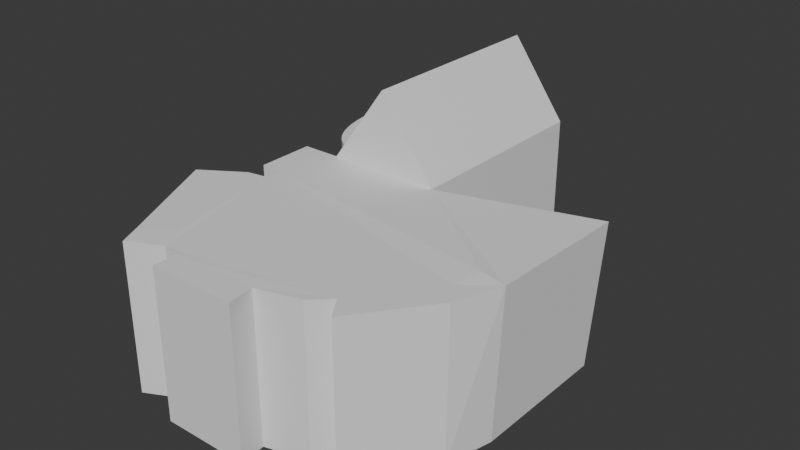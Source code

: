 # Source: newMap.blend  (saved by Blender 4.0.36; exported with 4.5.12 LTS)
import bpy
from mathutils import Matrix  # noqa: F401  (used for matrix-valued properties, if any)

bpy.ops.wm.read_factory_settings(use_empty=True)
scene = bpy.context.scene
scene.name = 'Scene'

# ---- collections
col_administration = bpy.data.collections.new('Administration'); scene.collection.children.link(col_administration)

# ---- world
world_world = bpy.data.worlds.new('World'); scene.world = world_world
world_world.use_nodes = True; world_world.node_tree.nodes.clear()
_N = world_world.node_tree.nodes; _L = world_world.node_tree.links
n0 = _N.new('ShaderNodeOutputWorld'); n0.name = 'World Output'; n0.location = (300, 300)
n1 = _N.new('ShaderNodeBackground'); n1.name = 'Background'; n1.location = (10, 300)
n1.inputs[0].default_value = (0.05088, 0.05088, 0.05088, 1.0)
_L.new(n1.outputs[0], n0.inputs[0])
n0.is_active_output = True
world_world.color = (0.05088, 0.05088, 0.05088)
world_world.use_sun_shadow = False
world_world.sun_shadow_jitter_overblur = 0.0

# ---- meshes
me_cube_001 = bpy.data.meshes.new('Cube.001')
me_cube_001.from_pydata([(-1.0, -0.926, -1.0), (-1.0, 1.0, -1.0), (-1.0, 1.0, 1.0), (1.0, -0.926, -1.0), (1.0, 1.0, -1.0), (1.0, 1.0, 1.0), (0.0, 1.0, -1.0), (0.0, 1.0, 1.0), (0.0, -0.926, -1.0), (-1.0, -0.926, 1.004), (-1.0, 1.0, 1.004), (0.0, 1.0, 2.069), (1.0, 1.0, 1.004), (1.0, -0.926, 1.004), (0.0, -0.926, 2.069), (1.0, -2.733, -1.0), (0.0, -2.733, -1.0), (1.0, -1.456, -1.0), (0.0, -1.456, -1.0), (-1.0, -1.456, -1.0), (-1.675, -0.926, -1.0), (-1.675, -0.926, 1.0), (-1.675, -1.456, -1.0), (-1.675, -1.456, 1.0), (0.0, -1.61, -1.0), (1.0, -1.61, -1.0), (-1.313, -1.61, -1.0), (-1.313, -1.456, -1.0), (-1.313, -1.456, 1.0), (-1.313, -1.61, 1.0), (-0.9409, -2.7, 1.0), (-1.662, -1.643, 1.0), (-1.662, -1.643, -1.0), (-1.462, -2.9, -1.0), (-1.462, -2.9, 1.0), (-2.38, -1.887, 1.0), (-2.38, -1.887, -1.0), (-0.7381, -2.93, -1.008), (-0.7381, -2.93, 0.9921), (-1.314, -3.084, -1.008), (-1.314, -3.084, 0.9921), (0.1028, -2.944, -1.0), (0.1028, -2.944, 1.0), (0.5, 1.0, 1.0), (0.5, -0.926, -1.0), (0.5, 1.0, -1.0), (0.5, 1.0, 1.536), (0.5, -0.926, 1.536), (0.5, -2.733, -1.0), (0.5, -1.456, -1.0), (0.5, -1.61, -1.0), (0.6028, -2.944, -1.0), (0.6028, -2.944, 1.0), (-0.5184, 1.0, -1.0), (-0.5184, 1.0, 1.0), (-0.5184, -0.926, -1.0), (-0.5184, -0.926, 1.517), (-0.5184, 1.0, 1.517), (-0.5184, -2.733, -1.0), (-0.5184, -1.456, -1.0), (-0.5184, -1.61, -1.0), (-0.4156, -2.944, 1.0), (-0.4156, -2.944, -1.0), (1.103, -3.185, 1.0), (1.103, -3.185, -1.0), (0.6028, -3.185, -1.0), (-0.4156, -3.185, -1.0), (0.1028, -3.185, -1.0), (0.6028, -3.185, 1.0), (0.1028, -3.185, 1.0), (-0.4156, -3.185, 1.0), (1.053, -2.947, 1.0), (1.053, -2.947, -1.0), (1.797, -2.847, 1.01), (1.797, -2.847, -0.99), (2.102, -2.69, 1.01), (2.102, -2.69, -0.99), (2.364, -2.888, 1.01), (2.364, -2.888, -0.99), (2.396, -2.485, 1.01), (2.396, -2.485, -0.99), (2.658, -2.682, 1.01), (2.658, -2.682, -0.99), (3.021, -2.049, 1.01), (3.283, -2.247, 1.01), (3.283, -2.247, -0.99), (3.139, -1.79, 1.035), (3.592, -1.825, 1.017), (3.487, -1.836, -0.9753), (3.629, -0.4768, 0.9767), (3.473, -0.5106, -0.9971), (3.629, -0.4768, 0.9767), (3.139, -1.79, 1.035), (-1.0, -0.7034, -1.0), (1.0, -0.7034, -1.0), (0.0, -0.7034, -1.0), (-1.0, -0.7034, 1.004), (1.0, -0.7034, 1.004), (0.0, -0.7034, 2.069), (-1.0, -0.7034, 1.003), (0.5, -0.7034, 1.536), (0.5, -0.7034, -1.0), (-0.5184, -0.7034, 1.517), (-0.5184, -0.7034, -1.0), (1.0, 0.8673, -1.0), (-1.0, 0.8673, 1.004), (-1.0, 0.8673, -1.0), (0.0, 0.8673, -1.0), (1.0, 0.8673, 1.004), (0.0, 0.8673, 2.069), (-1.0, 0.8673, 1.0), (0.5, 0.8673, 1.536), (0.5, 0.8673, -1.0), (-0.5184, 0.8673, 1.517), (-0.5184, 0.8673, -1.0), (-1.854, 0.07663, -1.0), (-1.064, 0.8673, -1.0), (-1.849, 0.1719, -1.0), (-1.831, 0.2658, -1.0), (-1.803, 0.357, -1.0), (-1.764, 0.4441, -1.0), (-1.714, 0.5258, -1.0), (-1.656, 0.6009, -1.0), (-1.588, 0.6684, -1.0), (-1.513, 0.7273, -1.0), (-1.431, 0.7767, -1.0), (-1.344, 0.8159, -1.0), (-1.253, 0.8443, -1.0), (-1.159, 0.8615, -1.0), (-1.064, -0.7034, -1.0), (-1.854, 0.08722, -1.0), (-1.159, -0.6977, -1.0), (-1.253, -0.6805, -1.0), (-1.344, -0.6521, -1.0), (-1.431, -0.6129, -1.0), (-1.513, -0.5635, -1.0), (-1.588, -0.5046, -1.0), (-1.656, -0.4371, -1.0), (-1.714, -0.3619, -1.0), (-1.764, -0.2802, -1.0), (-1.803, -0.1932, -1.0), (-1.831, -0.102, -1.0), (-1.849, -0.008084, -1.0), (-1.064, 0.8673, 1.0), (-1.854, 0.07663, 1.002), (-1.159, 0.8615, 1.0), (-1.253, 0.8443, 1.0), (-1.344, 0.8159, 1.0), (-1.431, 0.7767, 1.0), (-1.513, 0.7273, 1.001), (-1.588, 0.6684, 1.001), (-1.656, 0.6009, 1.001), (-1.714, 0.5258, 1.001), (-1.764, 0.4441, 1.001), (-1.803, 0.357, 1.001), (-1.831, 0.2658, 1.001), (-1.849, 0.1719, 1.002), (-1.854, 0.08722, 1.002), (-1.064, -0.7034, 1.003), (-1.849, -0.008084, 1.002), (-1.831, -0.102, 1.002), (-1.803, -0.1932, 1.002), (-1.764, -0.2802, 1.003), (-1.714, -0.3619, 1.003), (-1.656, -0.4371, 1.003), (-1.588, -0.5046, 1.003), (-1.513, -0.5635, 1.003), (-1.431, -0.6129, 1.003), (-1.344, -0.6521, 1.003), (-1.253, -0.6805, 1.003), (-1.159, -0.6977, 1.003)], [(87, 86), (87, 89), (86, 92)], [(45, 43, 5, 4), (101, 94, 3, 44), (43, 7, 11, 46), (103, 95, 8, 55), (53, 54, 7, 6), (102, 96, 9, 56), (100, 98, 14, 47), (54, 2, 10, 57), (60, 24, 16, 58), (50, 25, 15, 48), (44, 3, 17, 49), (0, 19, 22, 20), (55, 8, 18, 59), (21, 20, 22, 23), (59, 18, 24, 60), (28, 27, 26, 29), (35, 36, 33, 34), (34, 33, 39, 40), (31, 32, 36, 35), (30, 31, 35, 34), (37, 38, 40, 39), (83, 84, 87, 92), (30, 34, 40, 38), (59, 60, 58, 62, 37, 39, 33, 36, 32, 26, 27, 19), (41, 51, 65, 67), (58, 16, 41, 62), (16, 48, 51, 41), (23, 22, 27, 28), (18, 49, 50, 24), (8, 44, 49, 18), (24, 50, 48, 16), (97, 100, 47, 13), (5, 43, 46, 12), (95, 101, 44, 8), (6, 7, 43, 45), (62, 41, 67, 66), (29, 26, 32, 31), (0, 55, 59, 19), (85, 88, 87, 84), (7, 54, 57, 11), (98, 102, 56, 14), (1, 2, 54, 53), (93, 103, 55, 0), (68, 65, 64, 63), (69, 70, 66, 67, 65, 68), (52, 42, 69, 68), (71, 63, 64, 72), (74, 73, 75, 76), (61, 62, 66, 70), (42, 61, 70, 69), (71, 52, 68, 63), (77, 75, 76, 78), (37, 62, 61, 38), (72, 71, 73, 74), (20, 21, 9, 0), (50, 49, 17, 3, 90, 88, 85, 82, 80, 76, 74, 72, 15, 25), (106, 110, 2, 1), (79, 81, 84, 83), (75, 77, 81, 79), (77, 78, 82, 81), (78, 76, 80, 82), (81, 82, 85, 84), (3, 13, 91, 90), (56, 9, 13, 47, 14), (90, 91, 87, 88), (21, 23, 28, 92, 87, 91, 13, 9), (104, 4, 12, 108), (92, 28, 29, 31, 30, 38, 61, 42, 52, 71, 73, 75, 79, 83), (15, 72, 64, 65, 51, 48), (3, 94, 97, 13), (0, 9, 99, 93), (106, 114, 103, 93), (109, 113, 102, 98), (107, 112, 101, 95), (108, 111, 100, 97), (111, 109, 98, 100), (113, 105, 96, 102), (114, 107, 95, 103), (112, 104, 94, 101), (45, 4, 104, 112), (53, 6, 107, 114), (57, 10, 105, 113), (46, 11, 109, 111), (12, 46, 111, 108), (6, 45, 112, 107), (11, 57, 113, 109), (1, 53, 114, 106), (94, 104, 108, 97), (93, 99, 158, 129), (110, 106, 116, 143), (99, 110, 143, 145, 146, 147, 148, 149, 150, 151, 152, 153, 154, 155, 156, 144, 157, 159, 160, 161, 162, 163, 164, 165, 166, 167, 168, 169, 170, 158), (106, 93, 129, 131, 132, 133, 134, 135, 136, 137, 138, 139, 140, 141, 142, 130, 115, 117, 118, 119, 120, 121, 122, 123, 124, 125, 126, 127, 128, 116), (157, 130, 142, 159), (159, 142, 141, 160), (160, 141, 140, 161), (161, 140, 139, 162), (162, 139, 138, 163), (163, 138, 137, 164), (164, 137, 136, 165), (165, 136, 135, 166), (166, 135, 134, 167), (167, 134, 133, 168), (168, 133, 132, 169), (169, 132, 131, 170), (170, 131, 129, 158), (143, 116, 128, 145), (145, 128, 127, 146), (146, 127, 126, 147), (147, 126, 125, 148), (148, 125, 124, 149), (149, 124, 123, 150), (150, 123, 122, 151), (151, 122, 121, 152), (152, 121, 120, 153), (153, 120, 119, 154), (154, 119, 118, 155), (155, 118, 117, 156), (156, 117, 115, 144), (130, 157, 144, 115)])
_uv = me_cube_001.uv_layers.new(name='UVMap')
_uv.uv.foreach_set('vector', [0.375, 0.4375, 0.625, 0.4375, 0.625, 0.5, 0.375, 0.5, 0.3125, 0.7211, 0.375, 0.7211, 0.375, 0.75, 0.3125, 0.75, 0.625, 0.4375, 0.625, 0.375, 0.625, 0.375, 0.625, 0.4375, 0.1852, 0.7211, 0.25, 0.7211, 0.25, 0.75, 0.1852, 0.75, 0.375, 0.3102, 0.625, 0.3102, 0.625, 0.375, 0.375, 0.375, 0.8148, 0.7211, 0.875, 0.7211, 0.875, 0.75, 0.8148, 0.75, 0.6875, 0.7211, 0.75, 0.7211, 0.75, 0.75, 0.6875, 0.75, 0.625, 0.3102, 0.625, 0.25, 0.625, 0.25, 0.625, 0.3102, 0.1852, 0.75, 0.25, 0.75, 0.25, 0.75, 0.1852, 0.75, 0.3125, 0.75, 0.375, 0.75, 0.375, 0.75, 0.3125, 0.75, 0.3125, 0.75, 0.375, 0.75, 0.375, 0.75, 0.3125, 0.75, 0.125, 0.75, 0.125, 0.75, 0.125, 0.75, 0.125, 0.75, 0.1852, 0.75, 0.25, 0.75, 0.25, 0.75, 0.1852, 0.75, 0.625, 0.0, 0.375, 0.0, 0.375, 0.0, 0.625, 0.0, 0.1852, 0.75, 0.25, 0.75, 0.25, 0.75, 0.1852, 0.75, 0.625, 0.0, 0.375, 0.0, 0.375, 0.0, 0.625, 0.0, 0.625, 0.0, 0.375, 0.0, 0.375, 0.0, 0.625, 0.0, 0.625, 0.0, 0.375, 0.0, 0.375, 0.0, 0.625, 0.0, 0.625, 0.0, 0.375, 0.0, 0.375, 0.0, 0.625, 0.0, 0.625, 1.0, 0.625, 1.0, 0.625, 1.0, 0.625, 1.0, 0.375, 1.0, 0.625, 1.0, 0.625, 1.0, 0.375, 1.0, 0.625, 0.75, 0.625, 0.75, 0.0, 0.0, 0.0, 0.0, 0.625, 1.0, 0.625, 1.0, 0.625, 1.0, 0.625, 1.0, 0.1852, 0.75, 0.1852, 0.75, 0.1852, 0.75, 0.1852, 0.75, 0.375, 1.0, 0.375, 1.0, 0.375, 0.0, 0.375, 0.0, 0.375, 0.0, 0.375, 0.0, 0.375, 0.0, 0.125, 0.75, 0.25, 0.75, 0.3125, 0.75, 0.3125, 0.75, 0.25, 0.75, 0.1852, 0.75, 0.25, 0.75, 0.25, 0.75, 0.1852, 0.75, 0.25, 0.75, 0.3125, 0.75, 0.3125, 0.75, 0.25, 0.75, 0.625, 0.0, 0.375, 0.0, 0.375, 0.0, 0.625, 0.0, 0.25, 0.75, 0.3125, 0.75, 0.3125, 0.75, 0.25, 0.75, 0.25, 0.75, 0.3125, 0.75, 0.3125, 0.75, 0.25, 0.75, 0.25, 0.75, 0.3125, 0.75, 0.3125, 0.75, 0.25, 0.75, 0.625, 0.7211, 0.6875, 0.7211, 0.6875, 0.75, 0.625, 0.75, 0.625, 0.5, 0.625, 0.4375, 0.625, 0.4375, 0.625, 0.5, 0.25, 0.7211, 0.3125, 0.7211, 0.3125, 0.75, 0.25, 0.75, 0.375, 0.375, 0.625, 0.375, 0.625, 0.4375, 0.375, 0.4375, 0.1852, 0.75, 0.25, 0.75, 0.25, 0.75, 0.1852, 0.75, 0.625, 0.0, 0.375, 0.0, 0.375, 0.0, 0.625, 0.0, 0.125, 0.75, 0.1852, 0.75, 0.1852, 0.75, 0.125, 0.75, 0.375, 0.75, 0.375, 0.75, 0.625, 0.75, 0.625, 0.75, 0.625, 0.375, 0.625, 0.3102, 0.625, 0.3102, 0.625, 0.375, 0.75, 0.7211, 0.8148, 0.7211, 0.8148, 0.75, 0.75, 0.75, 0.375, 0.25, 0.625, 0.25, 0.625, 0.3102, 0.375, 0.3102, 0.125, 0.7211, 0.1852, 0.7211, 0.1852, 0.75, 0.125, 0.75, 0.625, 0.8125, 0.375, 0.8125, 0.375, 0.75, 0.625, 0.75, 0.625, 0.875, 0.625, 0.9398, 0.375, 0.9398, 0.375, 0.875, 0.375, 0.8125, 0.625, 0.8125, 0.625, 0.8125, 0.625, 0.875, 0.625, 0.875, 0.625, 0.8125, 0.625, 0.75, 0.625, 0.75, 0.375, 0.75, 0.375, 0.75, 0.375, 0.75, 0.625, 0.75, 0.625, 0.75, 0.375, 0.75, 0.625, 0.9398, 0.375, 0.9398, 0.375, 0.9398, 0.625, 0.9398, 0.625, 0.875, 0.625, 0.9398, 0.625, 0.9398, 0.625, 0.875, 0.0, 0.0, 0.625, 0.8125, 0.625, 0.8125, 0.625, 0.75, 0.0, 0.0, 0.0, 0.0, 0.0, 0.0, 0.0, 0.0, 0.375, 1.0, 0.1852, 0.75, 0.625, 0.9398, 0.625, 1.0, 0.375, 0.75, 0.625, 0.75, 0.625, 0.75, 0.375, 0.75, 0.125, 0.75, 0.625, 0.0, 0.0, 0.0, 0.125, 0.75, 0.3125, 0.75, 0.3125, 0.75, 0.375, 0.75, 0.375, 0.75, 0.0, 0.0, 0.375, 0.75, 0.375, 0.75, 0.375, 0.75, 0.375, 0.75, 0.375, 0.75, 0.375, 0.75, 0.375, 0.75, 0.375, 0.75, 0.375, 0.75, 0.3578, 0.2845, 0.5819, 0.2328, 0.625, 0.25, 0.375, 0.25, 0.625, 0.75, 0.625, 0.75, 0.625, 0.75, 0.625, 0.75, 0.625, 0.75, 0.625, 0.75, 0.625, 0.75, 0.625, 0.75, 0.625, 0.75, 0.375, 0.75, 0.375, 0.75, 0.625, 0.75, 0.375, 0.75, 0.375, 0.75, 0.375, 0.75, 0.375, 0.75, 0.625, 0.75, 0.375, 0.75, 0.375, 0.75, 0.625, 0.75, 0.0, 0.0, 0.0, 0.0, 0.0, 0.0, 0.0, 0.0, 0.8148, 0.75, 0.875, 0.75, 0.625, 0.75, 0.6875, 0.75, 0.75, 0.75, 0.0, 0.0, 0.0, 0.0, 0.625, 0.75, 0.375, 0.75, 0.625, 0.0, 0.625, 0.0, 0.625, 0.0, 0.0, 0.0, 0.625, 0.75, 0.0, 0.0, 0.625, 0.75, 0.0, 0.0, 0.3492, 0.4655, 0.375, 0.5, 0.625, 0.5, 0.5819, 0.4655, 0.0, 0.0, 0.0, 0.0, 0.0, 0.0, 0.0, 0.0, 0.0, 0.0, 0.0, 0.0, 0.0, 0.0, 0.0, 0.0, 0.0, 0.0, 0.0, 0.0, 0.0, 0.0, 0.0, 0.0, 0.0, 0.0, 0.0, 0.0, 0.375, 0.75, 0.375, 0.75, 0.375, 0.75, 0.375, 0.8125, 0.3125, 0.75, 0.3125, 0.75, 0.0, 0.0, 0.04333, 0.05778, 0.07222, 0.05778, 0.0, 0.0, 0.125, 0.75, 0.0, 0.0, 0.07222, 0.02889, 0.1539, 0.6922, 0.125, 0.5172, 0.1852, 0.5172, 0.1852, 0.7211, 0.125, 0.7211, 0.75, 0.5172, 0.8148, 0.5172, 0.8148, 0.7211, 0.75, 0.7211, 0.25, 0.5172, 0.3125, 0.5172, 0.3125, 0.7211, 0.25, 0.7211, 0.625, 0.5172, 0.6875, 0.5172, 0.6875, 0.7211, 0.625, 0.7211, 0.6875, 0.5172, 0.75, 0.5172, 0.75, 0.7211, 0.6875, 0.7211, 0.8148, 0.5172, 0.875, 0.5172, 0.875, 0.7211, 0.8148, 0.7211, 0.1852, 0.5172, 0.25, 0.5172, 0.25, 0.7211, 0.1852, 0.7211, 0.3125, 0.5172, 0.375, 0.5172, 0.375, 0.7211, 0.3125, 0.7211, 0.3125, 0.5, 0.375, 0.5, 0.375, 0.5172, 0.3125, 0.5172, 0.1852, 0.5, 0.25, 0.5, 0.25, 0.5172, 0.1852, 0.5172, 0.8148, 0.5, 0.875, 0.5, 0.875, 0.5172, 0.8148, 0.5172, 0.6875, 0.5, 0.75, 0.5, 0.75, 0.5172, 0.6875, 0.5172, 0.625, 0.5, 0.6875, 0.5, 0.6875, 0.5172, 0.625, 0.5172, 0.25, 0.5, 0.3125, 0.5, 0.3125, 0.5172, 0.25, 0.5172, 0.75, 0.5, 0.8148, 0.5, 0.8148, 0.5172, 0.75, 0.5172, 0.125, 0.5, 0.1852, 0.5, 0.1852, 0.5172, 0.125, 0.5172, 0.04333, 0.05778, 0.3492, 0.4655, 0.5819, 0.4655, 0.07222, 0.05778, 0.1539, 0.6922, 0.07222, 0.02889, 0.07222, 0.02889, 0.1539, 0.6922, 0.5819, 0.2328, 0.3578, 0.2845, 0.3578, 0.2845, 0.5819, 0.2328, 0.0, 0.0, 0.0, 0.0, 0.0, 0.0, 0.0, 0.0, 0.0, 0.0, 0.0, 0.0, 0.0, 0.0, 0.0, 0.0, 0.0, 0.0, 0.0, 0.0, 0.0, 0.0, 0.0, 0.0, 0.0, 0.0, 0.0, 0.0, 0.0, 0.0, 0.0, 0.0, 0.0, 0.0, 0.0, 0.0, 0.0, 0.0, 0.0, 0.0, 0.0, 0.0, 0.0, 0.0, 0.0, 0.0, 0.0, 0.0, 0.0, 0.0, 0.0, 0.0, 0.0, 0.0, 0.0, 0.0, 0.0, 0.0, 0.0, 0.0, 0.125, 0.5172, 0.125, 0.7211, 0.125, 0.7211, 0.125, 0.7204, 0.125, 0.7181, 0.125, 0.7144, 0.125, 0.7094, 0.125, 0.7029, 0.125, 0.6953, 0.125, 0.6865, 0.125, 0.6768, 0.125, 0.6662, 0.125, 0.6549, 0.125, 0.643, 0.125, 0.6309, 0.125, 0.6185, 0.125, 0.6199, 0.125, 0.6075, 0.125, 0.5953, 0.125, 0.5835, 0.125, 0.5722, 0.125, 0.5616, 0.125, 0.5518, 0.125, 0.543, 0.125, 0.5354, 0.125, 0.529, 0.125, 0.5239, 0.125, 0.5202, 0.125, 0.518, 0.125, 0.5172, 0.3288, 0.1315, 0.2565, 0.487, 0.2441, 0.5117, 0.2979, 0.1191, 0.2979, 0.1191, 0.2441, 0.5117, 0.232, 0.5361, 0.2674, 0.107, 0.2674, 0.107, 0.232, 0.5361, 0.2201, 0.5597, 0.2378, 0.09513, 0.2378, 0.09513, 0.2201, 0.5597, 0.2088, 0.5824, 0.2096, 0.08382, 0.2096, 0.08382, 0.2088, 0.5824, 0.1982, 0.6036, 0.183, 0.07322, 0.183, 0.07322, 0.1982, 0.6036, 0.1885, 0.6231, 0.1587, 0.06346, 0.1587, 0.06346, 0.1885, 0.6231, 0.1539, 0.6922, 0.07224, 0.02902, 0.07224, 0.02902, 0.1539, 0.6922, 0.1539, 0.6922, 0.07223, 0.02898, 0.07223, 0.02898, 0.1539, 0.6922, 0.1539, 0.6922, 0.07223, 0.02895, 0.07223, 0.02895, 0.1539, 0.6922, 0.1539, 0.6922, 0.07222, 0.02892, 0.07222, 0.02892, 0.1539, 0.6922, 0.1539, 0.6922, 0.07222, 0.0289, 0.07222, 0.0289, 0.1539, 0.6922, 0.1539, 0.6922, 0.07222, 0.02889, 0.07222, 0.02889, 0.1539, 0.6922, 0.1539, 0.6922, 0.07222, 0.02889, 0.5819, 0.2328, 0.3578, 0.2845, 0.3578, 0.2845, 0.5819, 0.2328, 0.5819, 0.2328, 0.3578, 0.2845, 0.3578, 0.2845, 0.5819, 0.2328, 0.5819, 0.2328, 0.3578, 0.2845, 0.3578, 0.2845, 0.5819, 0.2328, 0.5819, 0.2328, 0.3578, 0.2845, 0.3578, 0.2845, 0.582, 0.2328, 0.582, 0.2328, 0.3578, 0.2845, 0.3578, 0.2845, 0.582, 0.2328, 0.582, 0.2328, 0.3578, 0.2845, 0.3578, 0.2845, 0.582, 0.2328, 0.582, 0.2328, 0.3578, 0.2845, 0.3232, 0.3536, 0.4955, 0.1982, 0.4955, 0.1982, 0.3232, 0.3536, 0.3134, 0.3731, 0.4711, 0.1884, 0.4711, 0.1884, 0.3134, 0.3731, 0.3028, 0.3943, 0.4446, 0.1778, 0.4446, 0.1778, 0.3028, 0.3943, 0.2915, 0.4169, 0.4163, 0.1665, 0.4163, 0.1665, 0.2915, 0.4169, 0.2797, 0.4406, 0.3868, 0.1547, 0.3868, 0.1547, 0.2797, 0.4406, 0.2675, 0.465, 0.3563, 0.1425, 0.3563, 0.1425, 0.2675, 0.465, 0.2551, 0.4897, 0.3254, 0.1301, 0.2565, 0.487, 0.3288, 0.1315, 0.3254, 0.1301, 0.2551, 0.4897])
me_cube_001.update()

# ---- objects
ob_cube = bpy.data.objects.new('Cube', me_cube_001)

# ---- transforms, parenting, visibility, modifiers, constraints
ob_cube.location = (-72.47, -56.31, 6.872)
ob_cube.scale = (5.307, 10.1, 6.898)

# ---- collection membership
col_administration.objects.link(ob_cube)

# ---- scene / render settings (as saved in the file)
scene.frame_start = 1; scene.frame_end = 250; scene.frame_set(1)
scene.render.engine = 'BLENDER_EEVEE_NEXT'
scene.cycles.sampling_pattern = 'TABULATED_SOBOL'
bpy.context.view_layer.update()

# ---- added for rendering (the .blend has no active camera and no usable light): camera, sun
cam_auto = bpy.data.cameras.new('AutoCamera')
cam_auto.lens = 50.0
cam_auto.sensor_width = 36.0
cam_auto.clip_end = 1000.0
ob_auto_camera = bpy.data.objects.new('AutoCamera', cam_auto)
scene.collection.objects.link(ob_auto_camera)
ob_auto_camera.location = (-16.3819, -130.665, 52.7471)
ob_auto_camera.rotation_euler = (1.09748, -7.21219e-08, 0.694738)
scene.camera = ob_auto_camera
light_auto_sun = bpy.data.lights.new('AutoSun', 'SUN')
light_auto_sun.energy = 3.0
light_auto_sun.angle = 0.0523599
ob_auto_sun = bpy.data.objects.new('AutoSun', light_auto_sun)
scene.collection.objects.link(ob_auto_sun)
ob_auto_sun.rotation_euler = (0.872665, 0.174533, 0.523599)
bpy.context.view_layer.update()
